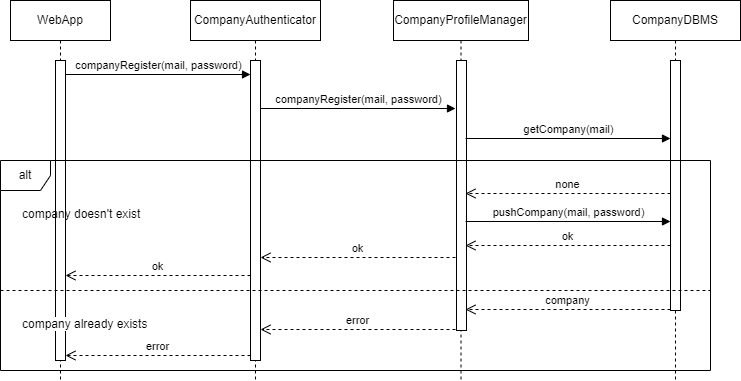

The diagram above was exported from draw.io. Its source (the exported page's mxGraphModel, read from the mxfile embedded in the PNG):
<mxGraphModel dx="1034" dy="511" grid="1" gridSize="10" guides="1" tooltips="1" connect="1" arrows="1" fold="1" page="1" pageScale="1" pageWidth="850" pageHeight="1100" math="0" shadow="0">
  <root>
    <mxCell id="0" />
    <mxCell id="1" parent="0" />
    <mxCell id="tCj1LG_zTFH1S6nZEBTM-1" value="WebApp" style="shape=umlLifeline;perimeter=lifelinePerimeter;whiteSpace=wrap;html=1;container=0;dropTarget=0;collapsible=0;recursiveResize=0;outlineConnect=0;portConstraint=eastwest;newEdgeStyle={&quot;edgeStyle&quot;:&quot;elbowEdgeStyle&quot;,&quot;elbow&quot;:&quot;vertical&quot;,&quot;curved&quot;:0,&quot;rounded&quot;:0};" vertex="1" parent="1">
      <mxGeometry x="40" y="40" width="100" height="380" as="geometry" />
    </mxCell>
    <mxCell id="tCj1LG_zTFH1S6nZEBTM-2" value="" style="html=1;points=[[0,0,0,0,5],[0,1,0,0,-5],[1,0,0,0,5],[1,1,0,0,-5]];perimeter=orthogonalPerimeter;outlineConnect=0;targetShapes=umlLifeline;portConstraint=eastwest;newEdgeStyle={&quot;curved&quot;:0,&quot;rounded&quot;:0};" vertex="1" parent="tCj1LG_zTFH1S6nZEBTM-1">
      <mxGeometry x="45" y="60" width="10" height="300" as="geometry" />
    </mxCell>
    <mxCell id="tCj1LG_zTFH1S6nZEBTM-3" value="CompanyAuthenticator" style="shape=umlLifeline;perimeter=lifelinePerimeter;whiteSpace=wrap;html=1;container=0;dropTarget=0;collapsible=0;recursiveResize=0;outlineConnect=0;portConstraint=eastwest;newEdgeStyle={&quot;edgeStyle&quot;:&quot;elbowEdgeStyle&quot;,&quot;elbow&quot;:&quot;vertical&quot;,&quot;curved&quot;:0,&quot;rounded&quot;:0};" vertex="1" parent="1">
      <mxGeometry x="220" y="40" width="130" height="380" as="geometry" />
    </mxCell>
    <mxCell id="tCj1LG_zTFH1S6nZEBTM-4" value="" style="html=1;points=[[0,0,0,0,5],[0,1,0,0,-5],[1,0,0,0,5],[1,1,0,0,-5]];perimeter=orthogonalPerimeter;outlineConnect=0;targetShapes=umlLifeline;portConstraint=eastwest;newEdgeStyle={&quot;curved&quot;:0,&quot;rounded&quot;:0};" vertex="1" parent="tCj1LG_zTFH1S6nZEBTM-3">
      <mxGeometry x="60" y="60" width="10" height="300" as="geometry" />
    </mxCell>
    <mxCell id="tCj1LG_zTFH1S6nZEBTM-5" value="CompanyProfileManager" style="shape=umlLifeline;perimeter=lifelinePerimeter;whiteSpace=wrap;html=1;container=0;dropTarget=0;collapsible=0;recursiveResize=0;outlineConnect=0;portConstraint=eastwest;newEdgeStyle={&quot;edgeStyle&quot;:&quot;elbowEdgeStyle&quot;,&quot;elbow&quot;:&quot;vertical&quot;,&quot;curved&quot;:0,&quot;rounded&quot;:0};size=40;" vertex="1" parent="1">
      <mxGeometry x="423" y="40" width="135" height="380" as="geometry" />
    </mxCell>
    <mxCell id="tCj1LG_zTFH1S6nZEBTM-6" value="" style="html=1;points=[[0,0,0,0,5],[0,1,0,0,-5],[1,0,0,0,5],[1,1,0,0,-5]];perimeter=orthogonalPerimeter;outlineConnect=0;targetShapes=umlLifeline;portConstraint=eastwest;newEdgeStyle={&quot;curved&quot;:0,&quot;rounded&quot;:0};" vertex="1" parent="tCj1LG_zTFH1S6nZEBTM-5">
      <mxGeometry x="63" y="60" width="10" height="270" as="geometry" />
    </mxCell>
    <mxCell id="tCj1LG_zTFH1S6nZEBTM-7" value="CompanyDBMS" style="shape=umlLifeline;perimeter=lifelinePerimeter;whiteSpace=wrap;html=1;container=0;dropTarget=0;collapsible=0;recursiveResize=0;outlineConnect=0;portConstraint=eastwest;newEdgeStyle={&quot;edgeStyle&quot;:&quot;elbowEdgeStyle&quot;,&quot;elbow&quot;:&quot;vertical&quot;,&quot;curved&quot;:0,&quot;rounded&quot;:0};" vertex="1" parent="1">
      <mxGeometry x="640" y="40" width="130" height="380" as="geometry" />
    </mxCell>
    <mxCell id="tCj1LG_zTFH1S6nZEBTM-8" value="" style="html=1;points=[[0,0,0,0,5],[0,1,0,0,-5],[1,0,0,0,5],[1,1,0,0,-5]];perimeter=orthogonalPerimeter;outlineConnect=0;targetShapes=umlLifeline;portConstraint=eastwest;newEdgeStyle={&quot;curved&quot;:0,&quot;rounded&quot;:0};" vertex="1" parent="tCj1LG_zTFH1S6nZEBTM-7">
      <mxGeometry x="60" y="60" width="10" height="250" as="geometry" />
    </mxCell>
    <mxCell id="tCj1LG_zTFH1S6nZEBTM-9" value="companyRegister(mail, password)" style="html=1;verticalAlign=bottom;endArrow=block;curved=0;rounded=0;" edge="1" parent="1">
      <mxGeometry width="80" relative="1" as="geometry">
        <mxPoint x="95" y="114" as="sourcePoint" />
        <mxPoint x="280" y="114" as="targetPoint" />
      </mxGeometry>
    </mxCell>
    <mxCell id="tCj1LG_zTFH1S6nZEBTM-10" value="companyRegister(mail, password)" style="html=1;verticalAlign=bottom;endArrow=block;curved=0;rounded=0;" edge="1" parent="1">
      <mxGeometry width="80" relative="1" as="geometry">
        <mxPoint x="290" y="148" as="sourcePoint" />
        <mxPoint x="485.0000000000001" y="148" as="targetPoint" />
      </mxGeometry>
    </mxCell>
    <mxCell id="tCj1LG_zTFH1S6nZEBTM-11" value="getCompany(mail)" style="html=1;verticalAlign=bottom;endArrow=block;curved=0;rounded=0;" edge="1" parent="1">
      <mxGeometry width="80" relative="1" as="geometry">
        <mxPoint x="495.0000000000001" y="178" as="sourcePoint" />
        <mxPoint x="700" y="178" as="targetPoint" />
      </mxGeometry>
    </mxCell>
    <mxCell id="tCj1LG_zTFH1S6nZEBTM-12" value="alt" style="shape=umlFrame;whiteSpace=wrap;html=1;pointerEvents=0;recursiveResize=0;container=1;collapsible=0;width=50;height=30;" vertex="1" parent="1">
      <mxGeometry x="30" y="200" width="710" height="210" as="geometry" />
    </mxCell>
    <mxCell id="tCj1LG_zTFH1S6nZEBTM-13" value="company doesn't exist" style="text;html=1;" vertex="1" parent="tCj1LG_zTFH1S6nZEBTM-12">
      <mxGeometry width="100" height="20" relative="1" as="geometry">
        <mxPoint x="20" y="40" as="offset" />
      </mxGeometry>
    </mxCell>
    <mxCell id="tCj1LG_zTFH1S6nZEBTM-14" value="company already exists" style="line;strokeWidth=1;dashed=1;labelPosition=center;verticalLabelPosition=bottom;align=left;verticalAlign=top;spacingLeft=20;spacingTop=15;html=1;whiteSpace=wrap;" vertex="1" parent="tCj1LG_zTFH1S6nZEBTM-12">
      <mxGeometry y="125" width="710" height="10" as="geometry" />
    </mxCell>
    <mxCell id="tCj1LG_zTFH1S6nZEBTM-15" value="none" style="html=1;verticalAlign=bottom;endArrow=open;dashed=1;endSize=8;curved=0;rounded=0;" edge="1" parent="1">
      <mxGeometry relative="1" as="geometry">
        <mxPoint x="700" y="233" as="sourcePoint" />
        <mxPoint x="495" y="233" as="targetPoint" />
      </mxGeometry>
    </mxCell>
    <mxCell id="tCj1LG_zTFH1S6nZEBTM-16" value="pushCompany(mail, password)" style="html=1;verticalAlign=bottom;endArrow=block;curved=0;rounded=0;" edge="1" parent="1">
      <mxGeometry width="80" relative="1" as="geometry">
        <mxPoint x="495" y="261" as="sourcePoint" />
        <mxPoint x="700" y="261" as="targetPoint" />
      </mxGeometry>
    </mxCell>
    <mxCell id="tCj1LG_zTFH1S6nZEBTM-17" value="ok" style="html=1;verticalAlign=bottom;endArrow=open;dashed=1;endSize=8;curved=0;rounded=0;" edge="1" parent="1">
      <mxGeometry relative="1" as="geometry">
        <mxPoint x="700" y="285" as="sourcePoint" />
        <mxPoint x="495" y="285" as="targetPoint" />
      </mxGeometry>
    </mxCell>
    <mxCell id="tCj1LG_zTFH1S6nZEBTM-18" value="ok" style="html=1;verticalAlign=bottom;endArrow=open;dashed=1;endSize=8;curved=0;rounded=0;" edge="1" parent="1">
      <mxGeometry relative="1" as="geometry">
        <mxPoint x="485" y="297" as="sourcePoint" />
        <mxPoint x="290" y="297" as="targetPoint" />
      </mxGeometry>
    </mxCell>
    <mxCell id="tCj1LG_zTFH1S6nZEBTM-19" value="ok" style="html=1;verticalAlign=bottom;endArrow=open;dashed=1;endSize=8;curved=0;rounded=0;" edge="1" parent="1">
      <mxGeometry relative="1" as="geometry">
        <mxPoint x="280" y="315" as="sourcePoint" />
        <mxPoint x="95" y="315" as="targetPoint" />
      </mxGeometry>
    </mxCell>
    <mxCell id="tCj1LG_zTFH1S6nZEBTM-20" value="company" style="html=1;verticalAlign=bottom;endArrow=open;dashed=1;endSize=8;curved=0;rounded=0;" edge="1" parent="1">
      <mxGeometry relative="1" as="geometry">
        <mxPoint x="700" y="349" as="sourcePoint" />
        <mxPoint x="495" y="349" as="targetPoint" />
      </mxGeometry>
    </mxCell>
    <mxCell id="tCj1LG_zTFH1S6nZEBTM-21" value="error" style="html=1;verticalAlign=bottom;endArrow=open;dashed=1;endSize=8;curved=0;rounded=0;" edge="1" parent="1">
      <mxGeometry relative="1" as="geometry">
        <mxPoint x="485" y="369" as="sourcePoint" />
        <mxPoint x="290" y="369" as="targetPoint" />
      </mxGeometry>
    </mxCell>
    <mxCell id="tCj1LG_zTFH1S6nZEBTM-22" value="error" style="html=1;verticalAlign=bottom;endArrow=open;dashed=1;endSize=8;curved=0;rounded=0;" edge="1" parent="1">
      <mxGeometry relative="1" as="geometry">
        <mxPoint x="280" y="395" as="sourcePoint" />
        <mxPoint x="95" y="395" as="targetPoint" />
      </mxGeometry>
    </mxCell>
  </root>
</mxGraphModel>